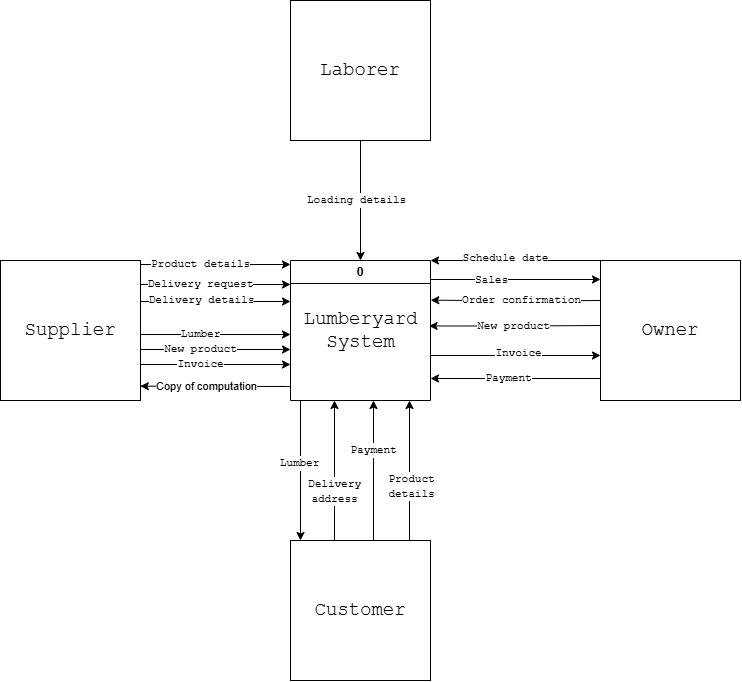

The diagram above was exported from draw.io. Its source (the exported page's mxGraphModel, read from the mxfile embedded in the PNG):
<mxGraphModel dx="858" dy="1657" grid="1" gridSize="10" guides="1" tooltips="1" connect="1" arrows="1" fold="1" page="1" pageScale="1" pageWidth="827" pageHeight="1169" math="0" shadow="0">
  <root>
    <mxCell id="WIyWlLk6GJQsqaUBKTNV-0" />
    <mxCell id="WIyWlLk6GJQsqaUBKTNV-1" parent="WIyWlLk6GJQsqaUBKTNV-0" />
    <mxCell id="e1--RsGq2-WMNdkMSD8t-46" style="edgeStyle=orthogonalEdgeStyle;rounded=0;orthogonalLoop=1;jettySize=auto;html=1;exitX=0;exitY=1;exitDx=0;exitDy=0;entryX=0;entryY=0;entryDx=0;entryDy=0;" edge="1" parent="WIyWlLk6GJQsqaUBKTNV-1">
      <mxGeometry relative="1" as="geometry">
        <mxPoint x="340" y="350.0000000000002" as="sourcePoint" />
        <mxPoint x="340" y="490" as="targetPoint" />
      </mxGeometry>
    </mxCell>
    <mxCell id="e1--RsGq2-WMNdkMSD8t-47" value="&lt;font face=&quot;Courier New&quot;&gt;Lumber&lt;/font&gt;" style="edgeLabel;html=1;align=center;verticalAlign=middle;resizable=0;points=[];" vertex="1" connectable="0" parent="e1--RsGq2-WMNdkMSD8t-46">
      <mxGeometry x="-0.1119" y="-1" relative="1" as="geometry">
        <mxPoint as="offset" />
      </mxGeometry>
    </mxCell>
    <mxCell id="e1--RsGq2-WMNdkMSD8t-60" style="edgeStyle=orthogonalEdgeStyle;rounded=0;orthogonalLoop=1;jettySize=auto;html=1;exitX=1;exitY=0.25;exitDx=0;exitDy=0;entryX=0;entryY=0.25;entryDx=0;entryDy=0;" edge="1" parent="WIyWlLk6GJQsqaUBKTNV-1">
      <mxGeometry relative="1" as="geometry">
        <mxPoint x="470" y="229.00000000000023" as="sourcePoint" />
        <mxPoint x="640" y="229.00000000000023" as="targetPoint" />
      </mxGeometry>
    </mxCell>
    <mxCell id="e1--RsGq2-WMNdkMSD8t-61" value="&lt;span style=&quot;font-family: &amp;quot;Courier New&amp;quot;;&quot;&gt;Sales&lt;/span&gt;" style="edgeLabel;html=1;align=center;verticalAlign=middle;resizable=0;points=[];" vertex="1" connectable="0" parent="e1--RsGq2-WMNdkMSD8t-60">
      <mxGeometry x="-0.2804" y="-1" relative="1" as="geometry">
        <mxPoint as="offset" />
      </mxGeometry>
    </mxCell>
    <mxCell id="e1--RsGq2-WMNdkMSD8t-70" style="edgeStyle=orthogonalEdgeStyle;rounded=0;orthogonalLoop=1;jettySize=auto;html=1;exitX=1;exitY=0.75;exitDx=0;exitDy=0;entryX=0;entryY=0.75;entryDx=0;entryDy=0;" edge="1" parent="WIyWlLk6GJQsqaUBKTNV-1">
      <mxGeometry relative="1" as="geometry">
        <mxPoint x="470" y="305.0000000000002" as="sourcePoint" />
        <mxPoint x="640" y="305.0000000000002" as="targetPoint" />
      </mxGeometry>
    </mxCell>
    <mxCell id="e1--RsGq2-WMNdkMSD8t-71" value="&lt;font face=&quot;Courier New&quot;&gt;Invoice&lt;/font&gt;" style="edgeLabel;html=1;align=center;verticalAlign=middle;resizable=0;points=[];" vertex="1" connectable="0" parent="e1--RsGq2-WMNdkMSD8t-70">
      <mxGeometry x="0.2588" relative="1" as="geometry">
        <mxPoint x="-19" y="-2" as="offset" />
      </mxGeometry>
    </mxCell>
    <mxCell id="e1--RsGq2-WMNdkMSD8t-0" value="0" style="swimlane;whiteSpace=wrap;html=1;" vertex="1" parent="WIyWlLk6GJQsqaUBKTNV-1">
      <mxGeometry x="330" y="210" width="140" height="140" as="geometry" />
    </mxCell>
    <mxCell id="e1--RsGq2-WMNdkMSD8t-2" value="&lt;font style=&quot;font-size: 19px;&quot; face=&quot;Courier New&quot;&gt;Lumberyard&lt;br&gt;System&lt;/font&gt;" style="text;html=1;align=center;verticalAlign=middle;resizable=0;points=[];autosize=1;strokeColor=none;fillColor=none;" vertex="1" parent="e1--RsGq2-WMNdkMSD8t-0">
      <mxGeometry y="40" width="140" height="60" as="geometry" />
    </mxCell>
    <mxCell id="e1--RsGq2-WMNdkMSD8t-4" style="edgeStyle=orthogonalEdgeStyle;rounded=0;orthogonalLoop=1;jettySize=auto;html=1;exitX=0.5;exitY=1;exitDx=0;exitDy=0;entryX=0.5;entryY=0;entryDx=0;entryDy=0;" edge="1" parent="WIyWlLk6GJQsqaUBKTNV-1" source="e1--RsGq2-WMNdkMSD8t-3" target="e1--RsGq2-WMNdkMSD8t-0">
      <mxGeometry relative="1" as="geometry" />
    </mxCell>
    <mxCell id="e1--RsGq2-WMNdkMSD8t-5" value="&lt;font face=&quot;Courier New&quot;&gt;Loading details&lt;/font&gt;" style="edgeLabel;html=1;align=center;verticalAlign=middle;resizable=0;points=[];" vertex="1" connectable="0" parent="e1--RsGq2-WMNdkMSD8t-4">
      <mxGeometry x="-0.0194" y="-4" relative="1" as="geometry">
        <mxPoint as="offset" />
      </mxGeometry>
    </mxCell>
    <mxCell id="e1--RsGq2-WMNdkMSD8t-3" value="&lt;font style=&quot;font-size: 19px;&quot; face=&quot;Courier New&quot;&gt;Laborer&lt;/font&gt;" style="whiteSpace=wrap;html=1;aspect=fixed;" vertex="1" parent="WIyWlLk6GJQsqaUBKTNV-1">
      <mxGeometry x="330" y="-50" width="140" height="140" as="geometry" />
    </mxCell>
    <mxCell id="e1--RsGq2-WMNdkMSD8t-57" style="edgeStyle=orthogonalEdgeStyle;rounded=0;orthogonalLoop=1;jettySize=auto;html=1;exitX=0;exitY=0;exitDx=0;exitDy=0;entryX=1;entryY=0;entryDx=0;entryDy=0;" edge="1" parent="WIyWlLk6GJQsqaUBKTNV-1" source="e1--RsGq2-WMNdkMSD8t-6" target="e1--RsGq2-WMNdkMSD8t-0">
      <mxGeometry relative="1" as="geometry">
        <Array as="points">
          <mxPoint x="560" y="210" />
          <mxPoint x="560" y="210" />
        </Array>
      </mxGeometry>
    </mxCell>
    <mxCell id="e1--RsGq2-WMNdkMSD8t-59" value="&lt;span style=&quot;font-family: &amp;quot;Courier New&amp;quot;;&quot;&gt;Schedule&amp;nbsp;&lt;/span&gt;&lt;span style=&quot;font-family: &amp;quot;Courier New&amp;quot;;&quot;&gt;date&lt;/span&gt;" style="edgeLabel;html=1;align=center;verticalAlign=middle;resizable=0;points=[];" vertex="1" connectable="0" parent="e1--RsGq2-WMNdkMSD8t-57">
      <mxGeometry x="0.1235" y="-2" relative="1" as="geometry">
        <mxPoint as="offset" />
      </mxGeometry>
    </mxCell>
    <mxCell id="e1--RsGq2-WMNdkMSD8t-72" style="edgeStyle=orthogonalEdgeStyle;rounded=0;orthogonalLoop=1;jettySize=auto;html=1;exitX=0;exitY=0.75;exitDx=0;exitDy=0;entryX=1;entryY=0.75;entryDx=0;entryDy=0;" edge="1" parent="WIyWlLk6GJQsqaUBKTNV-1">
      <mxGeometry relative="1" as="geometry">
        <mxPoint x="640" y="328.0000000000002" as="sourcePoint" />
        <mxPoint x="470" y="328.0000000000002" as="targetPoint" />
      </mxGeometry>
    </mxCell>
    <mxCell id="e1--RsGq2-WMNdkMSD8t-73" value="&lt;font face=&quot;Courier New&quot;&gt;Payment&lt;/font&gt;" style="edgeLabel;html=1;align=center;verticalAlign=middle;resizable=0;points=[];" vertex="1" connectable="0" parent="e1--RsGq2-WMNdkMSD8t-72">
      <mxGeometry x="0.0843" y="2" relative="1" as="geometry">
        <mxPoint y="-2" as="offset" />
      </mxGeometry>
    </mxCell>
    <mxCell id="e1--RsGq2-WMNdkMSD8t-6" value="&lt;font face=&quot;Courier New&quot;&gt;&lt;span style=&quot;font-size: 19px;&quot;&gt;Owner&lt;/span&gt;&lt;/font&gt;" style="whiteSpace=wrap;html=1;aspect=fixed;" vertex="1" parent="WIyWlLk6GJQsqaUBKTNV-1">
      <mxGeometry x="640" y="210" width="140" height="140" as="geometry" />
    </mxCell>
    <mxCell id="e1--RsGq2-WMNdkMSD8t-66" style="edgeStyle=orthogonalEdgeStyle;rounded=0;orthogonalLoop=1;jettySize=auto;html=1;exitX=1;exitY=0.25;exitDx=0;exitDy=0;entryX=0;entryY=0.25;entryDx=0;entryDy=0;" edge="1" parent="WIyWlLk6GJQsqaUBKTNV-1">
      <mxGeometry relative="1" as="geometry">
        <mxPoint x="180" y="251.00000000000023" as="sourcePoint" />
        <mxPoint x="330" y="251.00000000000023" as="targetPoint" />
      </mxGeometry>
    </mxCell>
    <mxCell id="e1--RsGq2-WMNdkMSD8t-67" value="&lt;span style=&quot;font-family: &amp;quot;Courier New&amp;quot;;&quot;&gt;Delivery details&lt;/span&gt;" style="edgeLabel;html=1;align=center;verticalAlign=middle;resizable=0;points=[];" vertex="1" connectable="0" parent="e1--RsGq2-WMNdkMSD8t-66">
      <mxGeometry x="-0.5622" relative="1" as="geometry">
        <mxPoint x="28" y="-1" as="offset" />
      </mxGeometry>
    </mxCell>
    <mxCell id="e1--RsGq2-WMNdkMSD8t-19" value="&lt;font face=&quot;Courier New&quot;&gt;&lt;span style=&quot;font-size: 19px;&quot;&gt;Supplier&lt;/span&gt;&lt;/font&gt;" style="whiteSpace=wrap;html=1;aspect=fixed;" vertex="1" parent="WIyWlLk6GJQsqaUBKTNV-1">
      <mxGeometry x="40" y="210" width="140" height="140" as="geometry" />
    </mxCell>
    <mxCell id="e1--RsGq2-WMNdkMSD8t-20" style="edgeStyle=orthogonalEdgeStyle;rounded=0;orthogonalLoop=1;jettySize=auto;html=1;exitX=1;exitY=0;exitDx=0;exitDy=0;" edge="1" parent="WIyWlLk6GJQsqaUBKTNV-1" source="e1--RsGq2-WMNdkMSD8t-19">
      <mxGeometry relative="1" as="geometry">
        <mxPoint x="330" y="214" as="targetPoint" />
        <Array as="points">
          <mxPoint x="180" y="214" />
        </Array>
      </mxGeometry>
    </mxCell>
    <mxCell id="e1--RsGq2-WMNdkMSD8t-21" value="&lt;font face=&quot;Courier New&quot;&gt;Product details&lt;/font&gt;" style="edgeLabel;html=1;align=center;verticalAlign=middle;resizable=0;points=[];" vertex="1" connectable="0" parent="e1--RsGq2-WMNdkMSD8t-20">
      <mxGeometry x="-0.1783" relative="1" as="geometry">
        <mxPoint as="offset" />
      </mxGeometry>
    </mxCell>
    <mxCell id="e1--RsGq2-WMNdkMSD8t-23" style="edgeStyle=orthogonalEdgeStyle;rounded=0;orthogonalLoop=1;jettySize=auto;html=1;exitX=1;exitY=0;exitDx=0;exitDy=0;" edge="1" parent="WIyWlLk6GJQsqaUBKTNV-1">
      <mxGeometry relative="1" as="geometry">
        <mxPoint x="180" y="230" as="sourcePoint" />
        <mxPoint x="330" y="234" as="targetPoint" />
        <Array as="points">
          <mxPoint x="180" y="234" />
        </Array>
      </mxGeometry>
    </mxCell>
    <mxCell id="e1--RsGq2-WMNdkMSD8t-24" value="&lt;font face=&quot;Courier New&quot;&gt;Delivery request&lt;/font&gt;" style="edgeLabel;html=1;align=center;verticalAlign=middle;resizable=0;points=[];" vertex="1" connectable="0" parent="e1--RsGq2-WMNdkMSD8t-23">
      <mxGeometry x="-0.1783" relative="1" as="geometry">
        <mxPoint as="offset" />
      </mxGeometry>
    </mxCell>
    <mxCell id="e1--RsGq2-WMNdkMSD8t-32" style="edgeStyle=orthogonalEdgeStyle;rounded=0;orthogonalLoop=1;jettySize=auto;html=1;exitX=1;exitY=0;exitDx=0;exitDy=0;" edge="1" parent="WIyWlLk6GJQsqaUBKTNV-1">
      <mxGeometry relative="1" as="geometry">
        <mxPoint x="180" y="280" as="sourcePoint" />
        <mxPoint x="330" y="284" as="targetPoint" />
        <Array as="points">
          <mxPoint x="180" y="284" />
        </Array>
      </mxGeometry>
    </mxCell>
    <mxCell id="e1--RsGq2-WMNdkMSD8t-33" value="&lt;font face=&quot;Courier New&quot;&gt;Lumber&lt;/font&gt;" style="edgeLabel;html=1;align=center;verticalAlign=middle;resizable=0;points=[];" vertex="1" connectable="0" parent="e1--RsGq2-WMNdkMSD8t-32">
      <mxGeometry x="-0.1783" relative="1" as="geometry">
        <mxPoint as="offset" />
      </mxGeometry>
    </mxCell>
    <mxCell id="e1--RsGq2-WMNdkMSD8t-34" style="edgeStyle=orthogonalEdgeStyle;rounded=0;orthogonalLoop=1;jettySize=auto;html=1;exitX=1;exitY=0;exitDx=0;exitDy=0;" edge="1" parent="WIyWlLk6GJQsqaUBKTNV-1">
      <mxGeometry relative="1" as="geometry">
        <mxPoint x="180" y="295" as="sourcePoint" />
        <mxPoint x="330" y="299" as="targetPoint" />
        <Array as="points">
          <mxPoint x="180" y="299" />
        </Array>
      </mxGeometry>
    </mxCell>
    <mxCell id="e1--RsGq2-WMNdkMSD8t-35" value="&lt;font face=&quot;Courier New&quot;&gt;New product&lt;/font&gt;" style="edgeLabel;html=1;align=center;verticalAlign=middle;resizable=0;points=[];" vertex="1" connectable="0" parent="e1--RsGq2-WMNdkMSD8t-34">
      <mxGeometry x="-0.1783" relative="1" as="geometry">
        <mxPoint as="offset" />
      </mxGeometry>
    </mxCell>
    <mxCell id="e1--RsGq2-WMNdkMSD8t-36" style="edgeStyle=orthogonalEdgeStyle;rounded=0;orthogonalLoop=1;jettySize=auto;html=1;exitX=1;exitY=0;exitDx=0;exitDy=0;" edge="1" parent="WIyWlLk6GJQsqaUBKTNV-1">
      <mxGeometry relative="1" as="geometry">
        <mxPoint x="180" y="310" as="sourcePoint" />
        <mxPoint x="330" y="314" as="targetPoint" />
        <Array as="points">
          <mxPoint x="180" y="314" />
        </Array>
      </mxGeometry>
    </mxCell>
    <mxCell id="e1--RsGq2-WMNdkMSD8t-37" value="&lt;font face=&quot;Courier New&quot;&gt;Invoice&lt;/font&gt;" style="edgeLabel;html=1;align=center;verticalAlign=middle;resizable=0;points=[];" vertex="1" connectable="0" parent="e1--RsGq2-WMNdkMSD8t-36">
      <mxGeometry x="-0.1783" relative="1" as="geometry">
        <mxPoint as="offset" />
      </mxGeometry>
    </mxCell>
    <mxCell id="e1--RsGq2-WMNdkMSD8t-50" style="edgeStyle=orthogonalEdgeStyle;rounded=0;orthogonalLoop=1;jettySize=auto;html=1;exitX=0.25;exitY=0;exitDx=0;exitDy=0;entryX=0.25;entryY=1;entryDx=0;entryDy=0;" edge="1" parent="WIyWlLk6GJQsqaUBKTNV-1">
      <mxGeometry relative="1" as="geometry">
        <mxPoint x="374" y="490" as="sourcePoint" />
        <mxPoint x="374" y="350.0000000000002" as="targetPoint" />
      </mxGeometry>
    </mxCell>
    <mxCell id="e1--RsGq2-WMNdkMSD8t-51" value="&lt;span style=&quot;font-family: &amp;quot;Courier New&amp;quot;;&quot;&gt;Delivery &lt;br&gt;address&lt;/span&gt;" style="edgeLabel;html=1;align=center;verticalAlign=middle;resizable=0;points=[];" vertex="1" connectable="0" parent="e1--RsGq2-WMNdkMSD8t-50">
      <mxGeometry x="0.1714" relative="1" as="geometry">
        <mxPoint y="32" as="offset" />
      </mxGeometry>
    </mxCell>
    <mxCell id="e1--RsGq2-WMNdkMSD8t-53" style="edgeStyle=orthogonalEdgeStyle;rounded=0;orthogonalLoop=1;jettySize=auto;html=1;exitX=0.5;exitY=0;exitDx=0;exitDy=0;entryX=0.5;entryY=1;entryDx=0;entryDy=0;" edge="1" parent="WIyWlLk6GJQsqaUBKTNV-1">
      <mxGeometry relative="1" as="geometry">
        <mxPoint x="413" y="490" as="sourcePoint" />
        <mxPoint x="413" y="350.0000000000002" as="targetPoint" />
      </mxGeometry>
    </mxCell>
    <mxCell id="e1--RsGq2-WMNdkMSD8t-54" value="&lt;span style=&quot;font-family: &amp;quot;Courier New&amp;quot;;&quot;&gt;Payment&lt;/span&gt;" style="edgeLabel;html=1;align=center;verticalAlign=middle;resizable=0;points=[];" vertex="1" connectable="0" parent="e1--RsGq2-WMNdkMSD8t-53">
      <mxGeometry x="-0.019" relative="1" as="geometry">
        <mxPoint y="-22" as="offset" />
      </mxGeometry>
    </mxCell>
    <mxCell id="e1--RsGq2-WMNdkMSD8t-55" style="edgeStyle=orthogonalEdgeStyle;rounded=0;orthogonalLoop=1;jettySize=auto;html=1;exitX=0.75;exitY=0;exitDx=0;exitDy=0;entryX=0.75;entryY=1;entryDx=0;entryDy=0;" edge="1" parent="WIyWlLk6GJQsqaUBKTNV-1">
      <mxGeometry relative="1" as="geometry">
        <mxPoint x="449" y="490" as="sourcePoint" />
        <mxPoint x="449" y="350.0000000000002" as="targetPoint" />
      </mxGeometry>
    </mxCell>
    <mxCell id="e1--RsGq2-WMNdkMSD8t-56" value="&lt;span style=&quot;font-family: &amp;quot;Courier New&amp;quot;;&quot;&gt;Product &lt;br&gt;details&lt;/span&gt;" style="edgeLabel;html=1;align=center;verticalAlign=middle;resizable=0;points=[];" vertex="1" connectable="0" parent="e1--RsGq2-WMNdkMSD8t-55">
      <mxGeometry x="-0.2214" y="-2" relative="1" as="geometry">
        <mxPoint as="offset" />
      </mxGeometry>
    </mxCell>
    <mxCell id="e1--RsGq2-WMNdkMSD8t-38" value="&lt;font style=&quot;font-size: 19px;&quot; face=&quot;Courier New&quot;&gt;Customer&lt;/font&gt;" style="whiteSpace=wrap;html=1;aspect=fixed;" vertex="1" parent="WIyWlLk6GJQsqaUBKTNV-1">
      <mxGeometry x="330" y="490" width="140" height="140" as="geometry" />
    </mxCell>
    <mxCell id="e1--RsGq2-WMNdkMSD8t-62" style="edgeStyle=orthogonalEdgeStyle;rounded=0;orthogonalLoop=1;jettySize=auto;html=1;exitX=0;exitY=0.5;exitDx=0;exitDy=0;entryX=1.002;entryY=0.494;entryDx=0;entryDy=0;entryPerimeter=0;" edge="1" parent="WIyWlLk6GJQsqaUBKTNV-1">
      <mxGeometry relative="1" as="geometry">
        <mxPoint x="640" y="250.00000000000023" as="sourcePoint" />
        <mxPoint x="470.28" y="249.64000000000033" as="targetPoint" />
      </mxGeometry>
    </mxCell>
    <mxCell id="e1--RsGq2-WMNdkMSD8t-64" value="&lt;span style=&quot;font-family: &amp;quot;Courier New&amp;quot;;&quot;&gt;Order&amp;nbsp;&lt;/span&gt;&lt;span style=&quot;font-family: &amp;quot;Courier New&amp;quot;;&quot;&gt;confirmation&lt;/span&gt;" style="edgeLabel;html=1;align=center;verticalAlign=middle;resizable=0;points=[];" vertex="1" connectable="0" parent="e1--RsGq2-WMNdkMSD8t-62">
      <mxGeometry x="0.1177" y="1" relative="1" as="geometry">
        <mxPoint x="15" y="-1" as="offset" />
      </mxGeometry>
    </mxCell>
    <mxCell id="e1--RsGq2-WMNdkMSD8t-68" style="edgeStyle=orthogonalEdgeStyle;rounded=0;orthogonalLoop=1;jettySize=auto;html=1;exitX=0;exitY=0.5;exitDx=0;exitDy=0;entryX=0.99;entryY=0.508;entryDx=0;entryDy=0;entryPerimeter=0;" edge="1" parent="WIyWlLk6GJQsqaUBKTNV-1">
      <mxGeometry relative="1" as="geometry">
        <mxPoint x="640" y="275.0000000000002" as="sourcePoint" />
        <mxPoint x="468.5999999999999" y="275.48000000000025" as="targetPoint" />
      </mxGeometry>
    </mxCell>
    <mxCell id="e1--RsGq2-WMNdkMSD8t-69" value="&lt;font face=&quot;Courier New&quot;&gt;New product&lt;/font&gt;" style="edgeLabel;html=1;align=center;verticalAlign=middle;resizable=0;points=[];" vertex="1" connectable="0" parent="e1--RsGq2-WMNdkMSD8t-68">
      <mxGeometry x="0.02" relative="1" as="geometry">
        <mxPoint as="offset" />
      </mxGeometry>
    </mxCell>
    <mxCell id="e1--RsGq2-WMNdkMSD8t-74" style="edgeStyle=orthogonalEdgeStyle;rounded=0;orthogonalLoop=1;jettySize=auto;html=1;entryX=1.02;entryY=0.962;entryDx=0;entryDy=0;entryPerimeter=0;" edge="1" parent="WIyWlLk6GJQsqaUBKTNV-1">
      <mxGeometry relative="1" as="geometry">
        <mxPoint x="330" y="336" as="sourcePoint" />
        <mxPoint x="179.80000000000018" y="335.68000000000006" as="targetPoint" />
        <Array as="points">
          <mxPoint x="327" y="336" />
        </Array>
      </mxGeometry>
    </mxCell>
    <mxCell id="e1--RsGq2-WMNdkMSD8t-75" value="Copy of computation" style="edgeLabel;html=1;align=center;verticalAlign=middle;resizable=0;points=[];" vertex="1" connectable="0" parent="e1--RsGq2-WMNdkMSD8t-74">
      <mxGeometry x="-0.1587" relative="1" as="geometry">
        <mxPoint x="-21" as="offset" />
      </mxGeometry>
    </mxCell>
  </root>
</mxGraphModel>